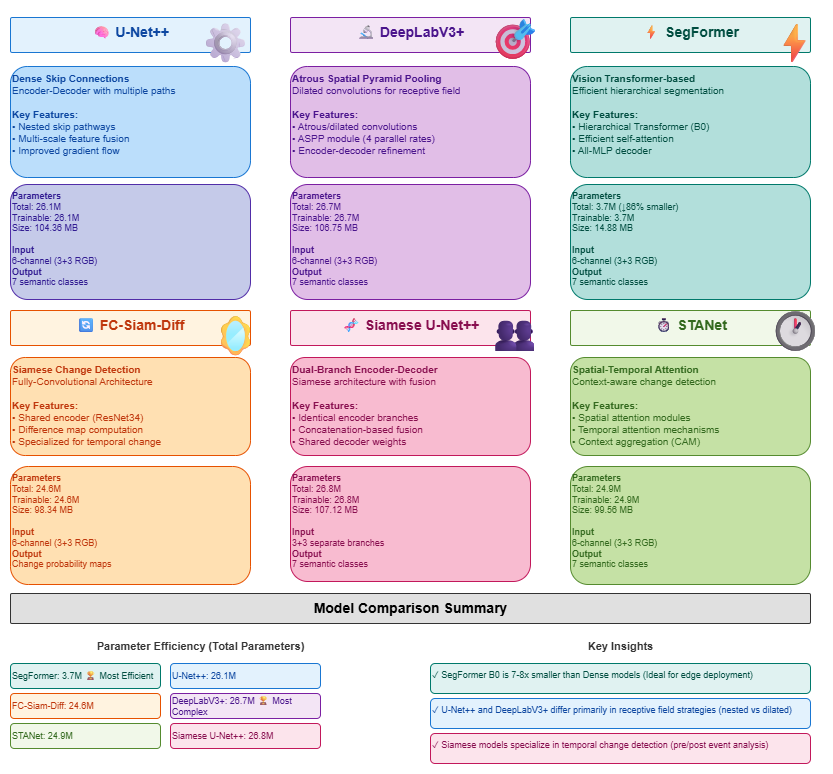

The diagram above was exported from draw.io. Its source (the exported page's mxGraphModel, read from the mxfile embedded in the PNG):
<mxGraphModel dx="1233" dy="662" grid="1" gridSize="10" guides="1" tooltips="1" connect="1" arrows="1" fold="1" page="1" pageScale="1" pageWidth="1600" pageHeight="1200" background="#FFFFFF" math="0" shadow="0">
  <root>
    <mxCell id="0" />
    <mxCell id="1" parent="0" />
    <mxCell id="unet_header" value="🧠 U-Net++" style="text;html=1;fontSize=14;fontStyle=1;align=center;fillColor=#E3F2FD;strokeColor=#1976D2;rounded=1;arcSize=5;fontColor=#0D47A1;" parent="1" vertex="1">
      <mxGeometry x="50" y="120" width="240" height="35" as="geometry" />
    </mxCell>
    <mxCell id="unet_icon" value="⚙" style="text;html=1;fontSize=40;align=center;verticalAlign=middle;" parent="1" vertex="1">
      <mxGeometry x="240" y="120" width="50" height="50" as="geometry" />
    </mxCell>
    <mxCell id="unet_arch" value="&lt;b&gt;Dense Skip Connections&lt;/b&gt;&lt;br&gt;Encoder-Decoder with multiple paths&lt;br&gt;&lt;br&gt;&lt;b&gt;Key Features:&lt;/b&gt;&lt;br&gt;• Nested skip pathways&lt;br&gt;• Multi-scale feature fusion&lt;br&gt;• Improved gradient flow" style="rounded=1;whiteSpace=wrap;html=1;fillColor=#BBDEFB;strokeColor=#1976D2;fontColor=#0D47A1;fontSize=10;align=left;verticalAlign=top;padding=8;" parent="1" vertex="1">
      <mxGeometry x="50" y="169" width="240" height="111" as="geometry" />
    </mxCell>
    <mxCell id="unet_params" value="&lt;b&gt;Parameters&lt;/b&gt;&lt;br&gt;Total: 26.1M&lt;br&gt;Trainable: 26.1M&lt;br&gt;Size: 104.36 MB&lt;br&gt;&lt;br&gt;&lt;b&gt;Input&lt;/b&gt;&lt;br&gt;6-channel (3+3 RGB)&lt;br&gt;&lt;b&gt;Output&lt;/b&gt;&lt;br&gt;7 semantic classes" style="rounded=1;whiteSpace=wrap;html=1;fillColor=#C5CAE9;strokeColor=#512DA8;fontColor=#311B92;fontSize=9;align=left;verticalAlign=top;padding=6;" parent="1" vertex="1">
      <mxGeometry x="50" y="287" width="240" height="115" as="geometry" />
    </mxCell>
    <mxCell id="deeplab_header" value="🔬 DeepLabV3+" style="text;html=1;fontSize=14;fontStyle=1;align=center;fillColor=#F3E5F5;strokeColor=#7B1FA2;rounded=1;arcSize=5;fontColor=#4A148C;" parent="1" vertex="1">
      <mxGeometry x="330" y="120" width="240" height="35" as="geometry" />
    </mxCell>
    <mxCell id="deeplab_icon" value="🎯" style="text;html=1;fontSize=40;align=center;verticalAlign=middle;" parent="1" vertex="1">
      <mxGeometry x="530" y="112.5" width="50" height="57.5" as="geometry" />
    </mxCell>
    <mxCell id="deeplab_arch" value="&lt;b&gt;Atrous Spatial Pyramid Pooling&lt;/b&gt;&lt;br&gt;Dilated convolutions for receptive field&lt;br&gt;&lt;br&gt;&lt;b&gt;Key Features:&lt;/b&gt;&lt;br&gt;• Atrous/dilated convolutions&lt;br&gt;• ASPP module (4 parallel rates)&lt;br&gt;• Encoder-decoder refinement" style="rounded=1;whiteSpace=wrap;html=1;fillColor=#E1BEE7;strokeColor=#7B1FA2;fontColor=#4A148C;fontSize=10;align=left;verticalAlign=top;padding=8;" parent="1" vertex="1">
      <mxGeometry x="330" y="169" width="240" height="111" as="geometry" />
    </mxCell>
    <mxCell id="deeplab_params" value="&lt;b&gt;Parameters&lt;/b&gt;&lt;br&gt;Total: 26.7M&lt;br&gt;Trainable: 26.7M&lt;br&gt;Size: 106.75 MB&lt;br&gt;&lt;br&gt;&lt;b&gt;Input&lt;/b&gt;&lt;br&gt;6-channel (3+3 RGB)&lt;br&gt;&lt;b&gt;Output&lt;/b&gt;&lt;br&gt;7 semantic classes" style="rounded=1;whiteSpace=wrap;html=1;fillColor=#E1BEE7;strokeColor=#7B1FA2;fontColor=#4A148C;fontSize=9;align=left;verticalAlign=top;padding=6;" parent="1" vertex="1">
      <mxGeometry x="330" y="287" width="240" height="115" as="geometry" />
    </mxCell>
    <mxCell id="segformer_header" value="⚡ SegFormer" style="text;html=1;fontSize=14;fontStyle=1;align=center;fillColor=#E0F2F1;strokeColor=#00796B;rounded=1;arcSize=5;fontColor=#004D40;" parent="1" vertex="1">
      <mxGeometry x="610" y="120" width="240" height="35" as="geometry" />
    </mxCell>
    <mxCell id="segformer_icon" value="⚡" style="text;html=1;fontSize=40;align=center;verticalAlign=middle;" parent="1" vertex="1">
      <mxGeometry x="810" y="120" width="50" height="50" as="geometry" />
    </mxCell>
    <mxCell id="segformer_arch" value="&lt;b&gt;Vision Transformer-based&lt;/b&gt;&lt;br&gt;Efficient hierarchical segmentation&lt;br&gt;&lt;br&gt;&lt;b&gt;Key Features:&lt;/b&gt;&lt;br&gt;• Hierarchical Transformer (B0)&lt;br&gt;• Efficient self-attention&lt;br&gt;• All-MLP decoder" style="rounded=1;whiteSpace=wrap;html=1;fillColor=#B2DFDB;strokeColor=#00796B;fontColor=#004D40;fontSize=10;align=left;verticalAlign=top;padding=8;" parent="1" vertex="1">
      <mxGeometry x="610" y="169" width="240" height="111" as="geometry" />
    </mxCell>
    <mxCell id="segformer_params" value="&lt;b&gt;Parameters&lt;/b&gt;&lt;br&gt;Total: 3.7M (↓86% smaller)&lt;br&gt;Trainable: 3.7M&lt;br&gt;Size: 14.88 MB&lt;br&gt;&lt;br&gt;&lt;b&gt;Input&lt;/b&gt;&lt;br&gt;6-channel (3+3 RGB)&lt;br&gt;&lt;b&gt;Output&lt;/b&gt;&lt;br&gt;7 semantic classes" style="rounded=1;whiteSpace=wrap;html=1;fillColor=#B2DFDB;strokeColor=#00796B;fontColor=#004D40;fontSize=9;align=left;verticalAlign=top;padding=6;" parent="1" vertex="1">
      <mxGeometry x="610" y="287" width="240" height="115" as="geometry" />
    </mxCell>
    <mxCell id="fcsiam_header" value="🔄 FC-Siam-Diff" style="text;html=1;fontSize=14;fontStyle=1;align=center;fillColor=#FFF3E0;strokeColor=#E65100;rounded=1;arcSize=5;fontColor=#BF360C;" parent="1" vertex="1">
      <mxGeometry x="50" y="413" width="240" height="35" as="geometry" />
    </mxCell>
    <mxCell id="fcsiam_icon" value="🪞" style="text;html=1;fontSize=40;align=center;verticalAlign=middle;" parent="1" vertex="1">
      <mxGeometry x="250" y="413" width="50" height="50" as="geometry" />
    </mxCell>
    <mxCell id="fcsiam_arch" value="&lt;b&gt;Siamese Change Detection&lt;/b&gt;&lt;br&gt;Fully-Convolutional Architecture&lt;br&gt;&lt;br&gt;&lt;b&gt;Key Features:&lt;/b&gt;&lt;br&gt;• Shared encoder (ResNet34)&lt;br&gt;• Difference map computation&lt;br&gt;• Specialized for temporal change" style="rounded=1;whiteSpace=wrap;html=1;fillColor=#FFE0B2;strokeColor=#E65100;fontColor=#BF360C;fontSize=10;align=left;verticalAlign=top;padding=8;" parent="1" vertex="1">
      <mxGeometry x="50" y="460" width="240" height="98" as="geometry" />
    </mxCell>
    <mxCell id="fcsiam_params" value="&lt;b&gt;Parameters&lt;/b&gt;&lt;br&gt;Total: 24.6M&lt;br&gt;Trainable: 24.6M&lt;br&gt;Size: 98.34 MB&lt;br&gt;&lt;br&gt;&lt;b&gt;Input&lt;/b&gt;&lt;br&gt;6-channel (3+3 RGB)&lt;br&gt;&lt;b&gt;Output&lt;/b&gt;&lt;br&gt;Change probability maps" style="rounded=1;whiteSpace=wrap;html=1;fillColor=#FFE0B2;strokeColor=#E65100;fontColor=#BF360C;fontSize=9;align=left;verticalAlign=top;padding=6;" parent="1" vertex="1">
      <mxGeometry x="50" y="569" width="240" height="118" as="geometry" />
    </mxCell>
    <mxCell id="siamese_header" value="🧬 Siamese U-Net++" style="text;html=1;fontSize=14;fontStyle=1;align=center;fillColor=#FCE4EC;strokeColor=#C2185B;rounded=1;arcSize=5;fontColor=#880E4F;" parent="1" vertex="1">
      <mxGeometry x="330" y="413" width="240" height="35" as="geometry" />
    </mxCell>
    <mxCell id="siamese_icon" value="👥" style="text;html=1;fontSize=40;align=center;verticalAlign=middle;" parent="1" vertex="1">
      <mxGeometry x="535" y="408" width="40" height="50" as="geometry" />
    </mxCell>
    <mxCell id="siamese_arch" value="&lt;b&gt;Dual-Branch Encoder-Decoder&lt;/b&gt;&lt;br&gt;Siamese architecture with fusion&lt;br&gt;&lt;br&gt;&lt;b&gt;Key Features:&lt;/b&gt;&lt;br&gt;• Identical encoder branches&lt;br&gt;• Concatenation-based fusion&lt;br&gt;• Shared decoder weights" style="rounded=1;whiteSpace=wrap;html=1;fillColor=#F8BBD0;strokeColor=#C2185B;fontColor=#880E4F;fontSize=10;align=left;verticalAlign=top;padding=8;" parent="1" vertex="1">
      <mxGeometry x="330" y="460" width="240" height="98" as="geometry" />
    </mxCell>
    <mxCell id="siamese_params" value="&lt;b&gt;Parameters&lt;/b&gt;&lt;br&gt;Total: 26.8M&lt;br&gt;Trainable: 26.8M&lt;br&gt;Size: 107.12 MB&lt;br&gt;&lt;br&gt;&lt;b&gt;Input&lt;/b&gt;&lt;br&gt;3+3 separate branches&lt;br&gt;&lt;b&gt;Output&lt;/b&gt;&lt;br&gt;7 semantic classes" style="rounded=1;whiteSpace=wrap;html=1;fillColor=#F8BBD0;strokeColor=#C2185B;fontColor=#880E4F;fontSize=9;align=left;verticalAlign=top;padding=6;" parent="1" vertex="1">
      <mxGeometry x="330" y="569" width="240" height="115" as="geometry" />
    </mxCell>
    <mxCell id="stanet_header" value="⏱ STANet" style="text;html=1;fontSize=14;fontStyle=1;align=center;fillColor=#F1F8E9;strokeColor=#558B2F;rounded=1;arcSize=5;fontColor=#33691E;" parent="1" vertex="1">
      <mxGeometry x="610" y="413" width="240" height="35" as="geometry" />
    </mxCell>
    <mxCell id="stanet_icon" value="🕐" style="text;html=1;fontSize=40;align=center;verticalAlign=middle;" parent="1" vertex="1">
      <mxGeometry x="815" y="408" width="40" height="50" as="geometry" />
    </mxCell>
    <mxCell id="stanet_arch" value="&lt;b&gt;Spatial-Temporal Attention&lt;/b&gt;&lt;br&gt;Context-aware change detection&lt;br&gt;&lt;br&gt;&lt;b&gt;Key Features:&lt;/b&gt;&lt;br&gt;• Spatial attention modules&lt;br&gt;• Temporal attention mechanisms&lt;br&gt;• Context aggregation (CAM)" style="rounded=1;whiteSpace=wrap;html=1;fillColor=#C5E1A5;strokeColor=#558B2F;fontColor=#33691E;fontSize=10;align=left;verticalAlign=top;padding=8;" parent="1" vertex="1">
      <mxGeometry x="610" y="460" width="240" height="98" as="geometry" />
    </mxCell>
    <mxCell id="stanet_params" value="&lt;b&gt;Parameters&lt;/b&gt;&lt;br&gt;Total: 24.9M&lt;br&gt;Trainable: 24.9M&lt;br&gt;Size: 99.56 MB&lt;br&gt;&lt;br&gt;&lt;b&gt;Input&lt;/b&gt;&lt;br&gt;6-channel (3+3 RGB)&lt;br&gt;&lt;b&gt;Output&lt;/b&gt;&lt;br&gt;7 semantic classes" style="rounded=1;whiteSpace=wrap;html=1;fillColor=#C5E1A5;strokeColor=#558B2F;fontColor=#33691E;fontSize=9;align=left;verticalAlign=top;padding=6;" parent="1" vertex="1">
      <mxGeometry x="610" y="569" width="240" height="118" as="geometry" />
    </mxCell>
    <mxCell id="comparison_header" value="Model Comparison Summary" style="text;html=1;fontSize=14;fontStyle=1;align=center;fillColor=#E0E0E0;strokeColor=#333;rounded=1;arcSize=5;fontColor=#000;" parent="1" vertex="1">
      <mxGeometry x="50" y="696" width="800" height="30" as="geometry" />
    </mxCell>
    <mxCell id="efficiency_title" value="Parameter Efficiency (Total Parameters)" style="text;html=1;fontSize=11;fontStyle=1;align=center;fillColor=none;fontColor=#333;" parent="1" vertex="1">
      <mxGeometry x="50" y="736" width="380" height="25" as="geometry" />
    </mxCell>
    <mxCell id="seg_bar" value="SegFormer: 3.7M 🏆 Most Efficient" style="rounded=1;whiteSpace=wrap;html=1;fillColor=#E0F2F1;strokeColor=#00796B;fontColor=#004D40;fontSize=9;align=left;verticalAlign=middle;padding=4;" parent="1" vertex="1">
      <mxGeometry x="50" y="766" width="150" height="25" as="geometry" />
    </mxCell>
    <mxCell id="fcsiam_bar" value="FC-Siam-Diff: 24.6M" style="rounded=1;whiteSpace=wrap;html=1;fillColor=#FFF3E0;strokeColor=#E65100;fontColor=#BF360C;fontSize=9;align=left;verticalAlign=middle;padding=4;" parent="1" vertex="1">
      <mxGeometry x="50" y="796" width="150" height="25" as="geometry" />
    </mxCell>
    <mxCell id="stanet_bar" value="STANet: 24.9M" style="rounded=1;whiteSpace=wrap;html=1;fillColor=#F1F8E9;strokeColor=#558B2F;fontColor=#33691E;fontSize=9;align=left;verticalAlign=middle;padding=4;" parent="1" vertex="1">
      <mxGeometry x="50" y="826" width="150" height="25" as="geometry" />
    </mxCell>
    <mxCell id="unet_bar" value="U-Net++: 26.1M" style="rounded=1;whiteSpace=wrap;html=1;fillColor=#E3F2FD;strokeColor=#1976D2;fontColor=#0D47A1;fontSize=9;align=left;verticalAlign=middle;padding=4;" parent="1" vertex="1">
      <mxGeometry x="210" y="766" width="150" height="25" as="geometry" />
    </mxCell>
    <mxCell id="deeplab_bar" value="DeepLabV3+: 26.7M 🏆 Most Complex" style="rounded=1;whiteSpace=wrap;html=1;fillColor=#F3E5F5;strokeColor=#7B1FA2;fontColor=#4A148C;fontSize=9;align=left;verticalAlign=middle;padding=4;" parent="1" vertex="1">
      <mxGeometry x="210" y="796" width="150" height="25" as="geometry" />
    </mxCell>
    <mxCell id="siamese_bar" value="Siamese U-Net++: 26.8M" style="rounded=1;whiteSpace=wrap;html=1;fillColor=#FCE4EC;strokeColor=#C2185B;fontColor=#880E4F;fontSize=9;align=left;verticalAlign=middle;padding=4;" parent="1" vertex="1">
      <mxGeometry x="210" y="826" width="150" height="25" as="geometry" />
    </mxCell>
    <mxCell id="takeaway_title" value="Key Insights" style="text;html=1;fontSize=11;fontStyle=1;align=center;fillColor=none;fontColor=#333;" parent="1" vertex="1">
      <mxGeometry x="470" y="736" width="380" height="25" as="geometry" />
    </mxCell>
    <mxCell id="takeaway1" value="✓ SegFormer B0 is 7-8x smaller than Dense models (Ideal for edge deployment)" style="rounded=1;whiteSpace=wrap;html=1;fillColor=#E0F2F1;strokeColor=#00796B;fontColor=#004D40;fontSize=9;align=left;verticalAlign=top;padding=4;" parent="1" vertex="1">
      <mxGeometry x="470" y="766" width="380" height="30" as="geometry" />
    </mxCell>
    <mxCell id="takeaway2" value="✓ U-Net++ and DeepLabV3+ differ primarily in receptive field strategies (nested vs dilated)" style="rounded=1;whiteSpace=wrap;html=1;fillColor=#E3F2FD;strokeColor=#1976D2;fontColor=#0D47A1;fontSize=9;align=left;verticalAlign=top;padding=4;" parent="1" vertex="1">
      <mxGeometry x="470" y="801" width="380" height="30" as="geometry" />
    </mxCell>
    <mxCell id="takeaway3" value="✓ Siamese models specialize in temporal change detection (pre/post event analysis)" style="rounded=1;whiteSpace=wrap;html=1;fillColor=#FCE4EC;strokeColor=#C2185B;fontColor=#880E4F;fontSize=9;align=left;verticalAlign=top;padding=4;" parent="1" vertex="1">
      <mxGeometry x="470" y="836" width="380" height="30" as="geometry" />
    </mxCell>
  </root>
</mxGraphModel>